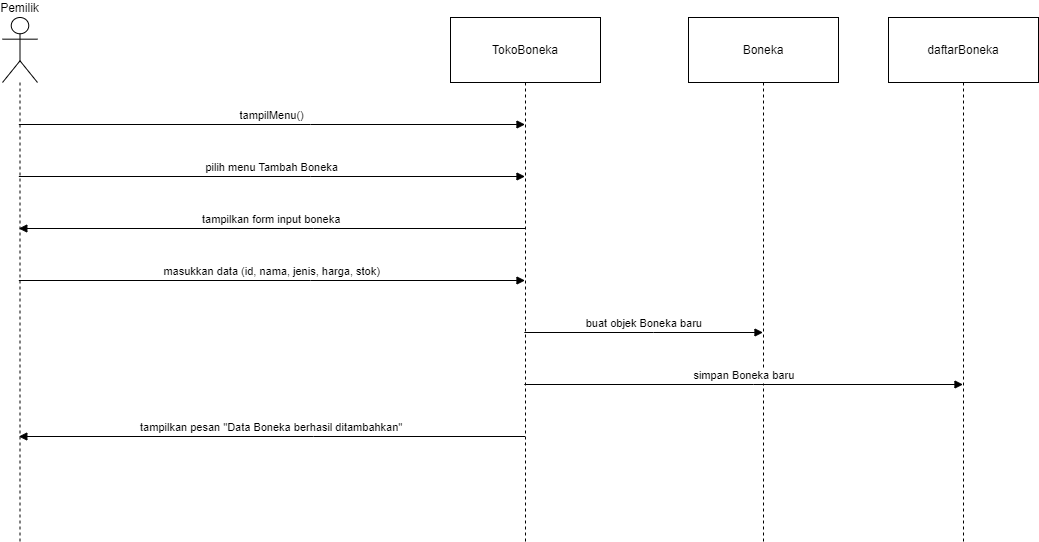

The diagram above was exported from draw.io. Its source (the exported page's mxGraphModel, read from the mxfile embedded in the PNG):
<mxGraphModel dx="1300" dy="827" grid="1" gridSize="10" guides="1" tooltips="1" connect="1" arrows="1" fold="1" page="1" pageScale="1" pageWidth="1100" pageHeight="850" math="0" shadow="0">
  <root>
    <mxCell id="0" />
    <mxCell id="1" parent="0" />
    <mxCell id="Qs6p409CUY9aEfqoqo61-3" value="Pemilik" style="shape=umlLifeline;perimeter=lifelinePerimeter;whiteSpace=wrap;container=1;dropTarget=0;collapsible=0;recursiveResize=0;outlineConnect=0;portConstraint=eastwest;newEdgeStyle={&quot;edgeStyle&quot;:&quot;elbowEdgeStyle&quot;,&quot;elbow&quot;:&quot;vertical&quot;,&quot;curved&quot;:0,&quot;rounded&quot;:0};participant=umlActor;verticalAlign=bottom;labelPosition=center;verticalLabelPosition=top;align=center;size=65;" vertex="1" parent="1">
      <mxGeometry x="140" y="220" width="35" height="524" as="geometry" />
    </mxCell>
    <mxCell id="Qs6p409CUY9aEfqoqo61-4" value="TokoBoneka" style="shape=umlLifeline;perimeter=lifelinePerimeter;whiteSpace=wrap;container=1;dropTarget=0;collapsible=0;recursiveResize=0;outlineConnect=0;portConstraint=eastwest;newEdgeStyle={&quot;edgeStyle&quot;:&quot;elbowEdgeStyle&quot;,&quot;elbow&quot;:&quot;vertical&quot;,&quot;curved&quot;:0,&quot;rounded&quot;:0};size=65;" vertex="1" parent="1">
      <mxGeometry x="588" y="220" width="150" height="524" as="geometry" />
    </mxCell>
    <mxCell id="Qs6p409CUY9aEfqoqo61-5" value="Boneka" style="shape=umlLifeline;perimeter=lifelinePerimeter;whiteSpace=wrap;container=1;dropTarget=0;collapsible=0;recursiveResize=0;outlineConnect=0;portConstraint=eastwest;newEdgeStyle={&quot;edgeStyle&quot;:&quot;elbowEdgeStyle&quot;,&quot;elbow&quot;:&quot;vertical&quot;,&quot;curved&quot;:0,&quot;rounded&quot;:0};size=65;" vertex="1" parent="1">
      <mxGeometry x="826" y="220" width="150" height="524" as="geometry" />
    </mxCell>
    <mxCell id="Qs6p409CUY9aEfqoqo61-6" value="daftarBoneka" style="shape=umlLifeline;perimeter=lifelinePerimeter;whiteSpace=wrap;container=1;dropTarget=0;collapsible=0;recursiveResize=0;outlineConnect=0;portConstraint=eastwest;newEdgeStyle={&quot;edgeStyle&quot;:&quot;elbowEdgeStyle&quot;,&quot;elbow&quot;:&quot;vertical&quot;,&quot;curved&quot;:0,&quot;rounded&quot;:0};size=65;" vertex="1" parent="1">
      <mxGeometry x="1026" y="220" width="150" height="524" as="geometry" />
    </mxCell>
    <mxCell id="Qs6p409CUY9aEfqoqo61-7" value="tampilMenu()" style="verticalAlign=bottom;edgeStyle=elbowEdgeStyle;elbow=vertical;curved=0;rounded=0;endArrow=block;" edge="1" parent="1" source="Qs6p409CUY9aEfqoqo61-3" target="Qs6p409CUY9aEfqoqo61-4">
      <mxGeometry relative="1" as="geometry">
        <Array as="points">
          <mxPoint x="448" y="327" />
        </Array>
      </mxGeometry>
    </mxCell>
    <mxCell id="Qs6p409CUY9aEfqoqo61-8" value="pilih menu Tambah Boneka" style="verticalAlign=bottom;edgeStyle=elbowEdgeStyle;elbow=vertical;curved=0;rounded=0;endArrow=block;" edge="1" parent="1" source="Qs6p409CUY9aEfqoqo61-3" target="Qs6p409CUY9aEfqoqo61-4">
      <mxGeometry relative="1" as="geometry">
        <Array as="points">
          <mxPoint x="448" y="379" />
        </Array>
      </mxGeometry>
    </mxCell>
    <mxCell id="Qs6p409CUY9aEfqoqo61-9" value="tampilkan form input boneka" style="verticalAlign=bottom;edgeStyle=elbowEdgeStyle;elbow=vertical;curved=0;rounded=0;endArrow=block;" edge="1" parent="1" source="Qs6p409CUY9aEfqoqo61-4" target="Qs6p409CUY9aEfqoqo61-3">
      <mxGeometry relative="1" as="geometry">
        <Array as="points">
          <mxPoint x="451" y="431" />
        </Array>
      </mxGeometry>
    </mxCell>
    <mxCell id="Qs6p409CUY9aEfqoqo61-10" value="masukkan data (id, nama, jenis, harga, stok)" style="verticalAlign=bottom;edgeStyle=elbowEdgeStyle;elbow=vertical;curved=0;rounded=0;endArrow=block;" edge="1" parent="1" source="Qs6p409CUY9aEfqoqo61-3" target="Qs6p409CUY9aEfqoqo61-4">
      <mxGeometry relative="1" as="geometry">
        <Array as="points">
          <mxPoint x="448" y="483" />
        </Array>
      </mxGeometry>
    </mxCell>
    <mxCell id="Qs6p409CUY9aEfqoqo61-11" value="buat objek Boneka baru" style="verticalAlign=bottom;edgeStyle=elbowEdgeStyle;elbow=vertical;curved=0;rounded=0;endArrow=block;" edge="1" parent="1" source="Qs6p409CUY9aEfqoqo61-4" target="Qs6p409CUY9aEfqoqo61-5">
      <mxGeometry relative="1" as="geometry">
        <Array as="points">
          <mxPoint x="791" y="535" />
        </Array>
      </mxGeometry>
    </mxCell>
    <mxCell id="Qs6p409CUY9aEfqoqo61-12" value="simpan Boneka baru" style="verticalAlign=bottom;edgeStyle=elbowEdgeStyle;elbow=vertical;curved=0;rounded=0;endArrow=block;" edge="1" parent="1" source="Qs6p409CUY9aEfqoqo61-4" target="Qs6p409CUY9aEfqoqo61-6">
      <mxGeometry relative="1" as="geometry">
        <Array as="points">
          <mxPoint x="891" y="587" />
        </Array>
      </mxGeometry>
    </mxCell>
    <mxCell id="Qs6p409CUY9aEfqoqo61-13" value="tampilkan pesan &quot;Data Boneka berhasil ditambahkan&quot;" style="verticalAlign=bottom;edgeStyle=elbowEdgeStyle;elbow=vertical;curved=0;rounded=0;endArrow=block;" edge="1" parent="1" source="Qs6p409CUY9aEfqoqo61-4" target="Qs6p409CUY9aEfqoqo61-3">
      <mxGeometry relative="1" as="geometry">
        <Array as="points">
          <mxPoint x="451" y="639" />
        </Array>
      </mxGeometry>
    </mxCell>
  </root>
</mxGraphModel>